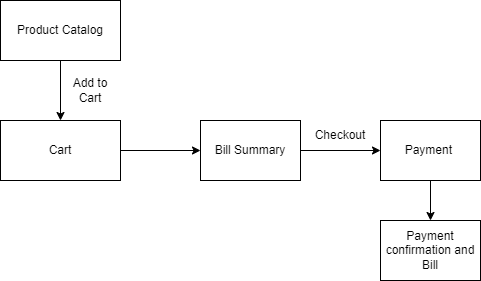

The diagram above was exported from draw.io. Its source (the exported page's mxGraphModel, read from the mxfile embedded in the PNG):
<mxGraphModel dx="1018" dy="448" grid="1" gridSize="10" guides="1" tooltips="1" connect="1" arrows="1" fold="1" page="1" pageScale="1" pageWidth="850" pageHeight="1100" math="0" shadow="0">
  <root>
    <mxCell id="0" />
    <mxCell id="1" parent="0" />
    <mxCell id="s0HWp9EIaxRDbMWtMSxy-3" value="" style="edgeStyle=orthogonalEdgeStyle;rounded=0;orthogonalLoop=1;jettySize=auto;html=1;" edge="1" parent="1" source="s0HWp9EIaxRDbMWtMSxy-1" target="s0HWp9EIaxRDbMWtMSxy-2">
      <mxGeometry relative="1" as="geometry" />
    </mxCell>
    <mxCell id="s0HWp9EIaxRDbMWtMSxy-1" value="Product Catalog" style="rounded=0;whiteSpace=wrap;html=1;" vertex="1" parent="1">
      <mxGeometry x="270" y="180" width="120" height="60" as="geometry" />
    </mxCell>
    <mxCell id="s0HWp9EIaxRDbMWtMSxy-6" value="" style="edgeStyle=orthogonalEdgeStyle;rounded=0;orthogonalLoop=1;jettySize=auto;html=1;" edge="1" parent="1" source="s0HWp9EIaxRDbMWtMSxy-2" target="s0HWp9EIaxRDbMWtMSxy-5">
      <mxGeometry relative="1" as="geometry" />
    </mxCell>
    <mxCell id="s0HWp9EIaxRDbMWtMSxy-2" value="Cart" style="whiteSpace=wrap;html=1;rounded=0;" vertex="1" parent="1">
      <mxGeometry x="270" y="300" width="120" height="60" as="geometry" />
    </mxCell>
    <mxCell id="s0HWp9EIaxRDbMWtMSxy-4" value="Add to Cart" style="text;html=1;strokeColor=none;fillColor=none;align=center;verticalAlign=middle;whiteSpace=wrap;rounded=0;" vertex="1" parent="1">
      <mxGeometry x="330" y="260" width="60" height="20" as="geometry" />
    </mxCell>
    <mxCell id="s0HWp9EIaxRDbMWtMSxy-8" value="" style="edgeStyle=orthogonalEdgeStyle;rounded=0;orthogonalLoop=1;jettySize=auto;html=1;" edge="1" parent="1" source="s0HWp9EIaxRDbMWtMSxy-5" target="s0HWp9EIaxRDbMWtMSxy-7">
      <mxGeometry relative="1" as="geometry" />
    </mxCell>
    <mxCell id="s0HWp9EIaxRDbMWtMSxy-5" value="Bill Summary" style="whiteSpace=wrap;html=1;rounded=0;" vertex="1" parent="1">
      <mxGeometry x="470" y="300" width="100" height="60" as="geometry" />
    </mxCell>
    <mxCell id="s0HWp9EIaxRDbMWtMSxy-11" value="" style="edgeStyle=orthogonalEdgeStyle;rounded=0;orthogonalLoop=1;jettySize=auto;html=1;" edge="1" parent="1" source="s0HWp9EIaxRDbMWtMSxy-7" target="s0HWp9EIaxRDbMWtMSxy-10">
      <mxGeometry relative="1" as="geometry" />
    </mxCell>
    <mxCell id="s0HWp9EIaxRDbMWtMSxy-7" value="Payment&amp;nbsp;" style="whiteSpace=wrap;html=1;rounded=0;" vertex="1" parent="1">
      <mxGeometry x="650" y="300" width="100" height="60" as="geometry" />
    </mxCell>
    <mxCell id="s0HWp9EIaxRDbMWtMSxy-9" value="Checkout" style="text;html=1;strokeColor=none;fillColor=none;align=center;verticalAlign=middle;whiteSpace=wrap;rounded=0;" vertex="1" parent="1">
      <mxGeometry x="580" y="300" width="60" height="30" as="geometry" />
    </mxCell>
    <mxCell id="s0HWp9EIaxRDbMWtMSxy-10" value="Payment confirmation and Bill" style="whiteSpace=wrap;html=1;rounded=0;" vertex="1" parent="1">
      <mxGeometry x="650" y="400" width="100" height="60" as="geometry" />
    </mxCell>
  </root>
</mxGraphModel>